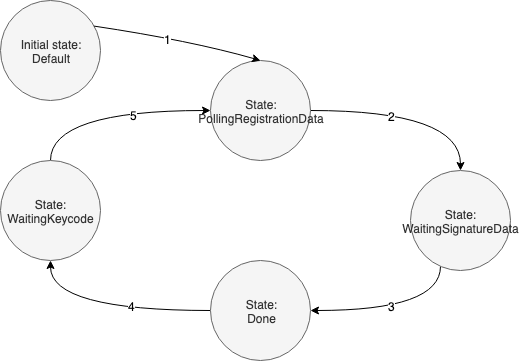

The diagram above was exported from draw.io. Its source (the exported page's mxGraphModel, read from the mxfile embedded in the PNG):
<mxGraphModel dx="1251" dy="687" grid="1" gridSize="10" guides="1" tooltips="1" connect="1" arrows="1" fold="1" page="1" pageScale="1" pageWidth="827" pageHeight="1169" math="0" shadow="0">
  <root>
    <mxCell id="0" />
    <mxCell id="1" parent="0" />
    <mxCell id="H3xhLVg42pVK1lb3rerH-1" value="Initial state:&lt;br&gt;Default" style="ellipse;whiteSpace=wrap;html=1;aspect=fixed;fillColor=#f5f5f5;strokeColor=#666666;fontColor=#333333;" vertex="1" parent="1">
      <mxGeometry x="110" y="70" width="100" height="100" as="geometry" />
    </mxCell>
    <mxCell id="H3xhLVg42pVK1lb3rerH-16" style="edgeStyle=orthogonalEdgeStyle;curved=1;orthogonalLoop=1;jettySize=auto;html=1;" edge="1" parent="1" source="H3xhLVg42pVK1lb3rerH-2" target="H3xhLVg42pVK1lb3rerH-3">
      <mxGeometry relative="1" as="geometry">
        <Array as="points">
          <mxPoint x="160" y="180" />
        </Array>
      </mxGeometry>
    </mxCell>
    <mxCell id="H3xhLVg42pVK1lb3rerH-21" value="5" style="text;html=1;resizable=0;points=[];align=center;verticalAlign=middle;labelBackgroundColor=#ffffff;" vertex="1" connectable="0" parent="H3xhLVg42pVK1lb3rerH-16">
      <mxGeometry x="0.3489" y="-4" relative="1" as="geometry">
        <mxPoint x="-10" as="offset" />
      </mxGeometry>
    </mxCell>
    <mxCell id="H3xhLVg42pVK1lb3rerH-2" value="State:&lt;br&gt;WaitingKeycode" style="ellipse;whiteSpace=wrap;html=1;aspect=fixed;fillColor=#f5f5f5;strokeColor=#666666;fontColor=#333333;verticalAlign=middle;" vertex="1" parent="1">
      <mxGeometry x="110" y="230" width="100" height="100" as="geometry" />
    </mxCell>
    <mxCell id="H3xhLVg42pVK1lb3rerH-15" style="edgeStyle=orthogonalEdgeStyle;curved=1;orthogonalLoop=1;jettySize=auto;html=1;entryX=0.5;entryY=0;entryDx=0;entryDy=0;" edge="1" parent="1" source="H3xhLVg42pVK1lb3rerH-3" target="H3xhLVg42pVK1lb3rerH-4">
      <mxGeometry relative="1" as="geometry" />
    </mxCell>
    <mxCell id="H3xhLVg42pVK1lb3rerH-18" value="2" style="text;html=1;resizable=0;points=[];align=center;verticalAlign=middle;labelBackgroundColor=#ffffff;" vertex="1" connectable="0" parent="H3xhLVg42pVK1lb3rerH-15">
      <mxGeometry x="0.0172" y="-10" relative="1" as="geometry">
        <mxPoint x="-27" y="-5" as="offset" />
      </mxGeometry>
    </mxCell>
    <mxCell id="H3xhLVg42pVK1lb3rerH-3" value="State:&lt;br&gt;PollingRegistrationData" style="ellipse;whiteSpace=wrap;html=1;aspect=fixed;fillColor=#f5f5f5;strokeColor=#666666;fontColor=#333333;verticalAlign=middle;" vertex="1" parent="1">
      <mxGeometry x="320" y="130" width="100" height="100" as="geometry" />
    </mxCell>
    <mxCell id="H3xhLVg42pVK1lb3rerH-14" style="edgeStyle=orthogonalEdgeStyle;curved=1;orthogonalLoop=1;jettySize=auto;html=1;entryX=1;entryY=0.5;entryDx=0;entryDy=0;" edge="1" parent="1" source="H3xhLVg42pVK1lb3rerH-4" target="H3xhLVg42pVK1lb3rerH-5">
      <mxGeometry relative="1" as="geometry">
        <Array as="points">
          <mxPoint x="550" y="380" />
        </Array>
      </mxGeometry>
    </mxCell>
    <mxCell id="H3xhLVg42pVK1lb3rerH-19" value="3" style="text;html=1;resizable=0;points=[];align=center;verticalAlign=middle;labelBackgroundColor=#ffffff;" vertex="1" connectable="0" parent="H3xhLVg42pVK1lb3rerH-14">
      <mxGeometry x="0.0749" y="-5" relative="1" as="geometry">
        <mxPoint as="offset" />
      </mxGeometry>
    </mxCell>
    <mxCell id="H3xhLVg42pVK1lb3rerH-4" value="State:&lt;br&gt;WaitingSignatureData" style="ellipse;whiteSpace=wrap;html=1;aspect=fixed;fillColor=#f5f5f5;strokeColor=#666666;fontColor=#333333;verticalAlign=middle;" vertex="1" parent="1">
      <mxGeometry x="520" y="240" width="100" height="100" as="geometry" />
    </mxCell>
    <mxCell id="H3xhLVg42pVK1lb3rerH-17" style="edgeStyle=orthogonalEdgeStyle;curved=1;orthogonalLoop=1;jettySize=auto;html=1;entryX=0.5;entryY=1;entryDx=0;entryDy=0;" edge="1" parent="1" source="H3xhLVg42pVK1lb3rerH-5" target="H3xhLVg42pVK1lb3rerH-2">
      <mxGeometry relative="1" as="geometry" />
    </mxCell>
    <mxCell id="H3xhLVg42pVK1lb3rerH-20" value="4" style="text;html=1;resizable=0;points=[];align=center;verticalAlign=middle;labelBackgroundColor=#ffffff;" vertex="1" connectable="0" parent="H3xhLVg42pVK1lb3rerH-17">
      <mxGeometry x="-0.2346" y="-5" relative="1" as="geometry">
        <mxPoint as="offset" />
      </mxGeometry>
    </mxCell>
    <mxCell id="H3xhLVg42pVK1lb3rerH-5" value="State:&lt;br&gt;Done" style="ellipse;whiteSpace=wrap;html=1;aspect=fixed;fillColor=#f5f5f5;strokeColor=#666666;fontColor=#333333;verticalAlign=middle;" vertex="1" parent="1">
      <mxGeometry x="320" y="330" width="100" height="100" as="geometry" />
    </mxCell>
    <mxCell id="H3xhLVg42pVK1lb3rerH-8" value="" style="curved=1;endArrow=classic;html=1;exitX=0.936;exitY=0.256;exitDx=0;exitDy=0;entryX=0.5;entryY=0;entryDx=0;entryDy=0;exitPerimeter=0;" edge="1" parent="1" source="H3xhLVg42pVK1lb3rerH-1" target="H3xhLVg42pVK1lb3rerH-3">
      <mxGeometry width="50" height="50" relative="1" as="geometry">
        <mxPoint x="250" y="90" as="sourcePoint" />
        <mxPoint x="300" y="40" as="targetPoint" />
        <Array as="points">
          <mxPoint x="300" y="110" />
        </Array>
      </mxGeometry>
    </mxCell>
    <mxCell id="H3xhLVg42pVK1lb3rerH-9" value="1" style="text;html=1;resizable=0;points=[];align=center;verticalAlign=middle;labelBackgroundColor=#ffffff;" vertex="1" connectable="0" parent="H3xhLVg42pVK1lb3rerH-8">
      <mxGeometry x="0.1449" y="-28" relative="1" as="geometry">
        <mxPoint x="-15" y="-28" as="offset" />
      </mxGeometry>
    </mxCell>
  </root>
</mxGraphModel>